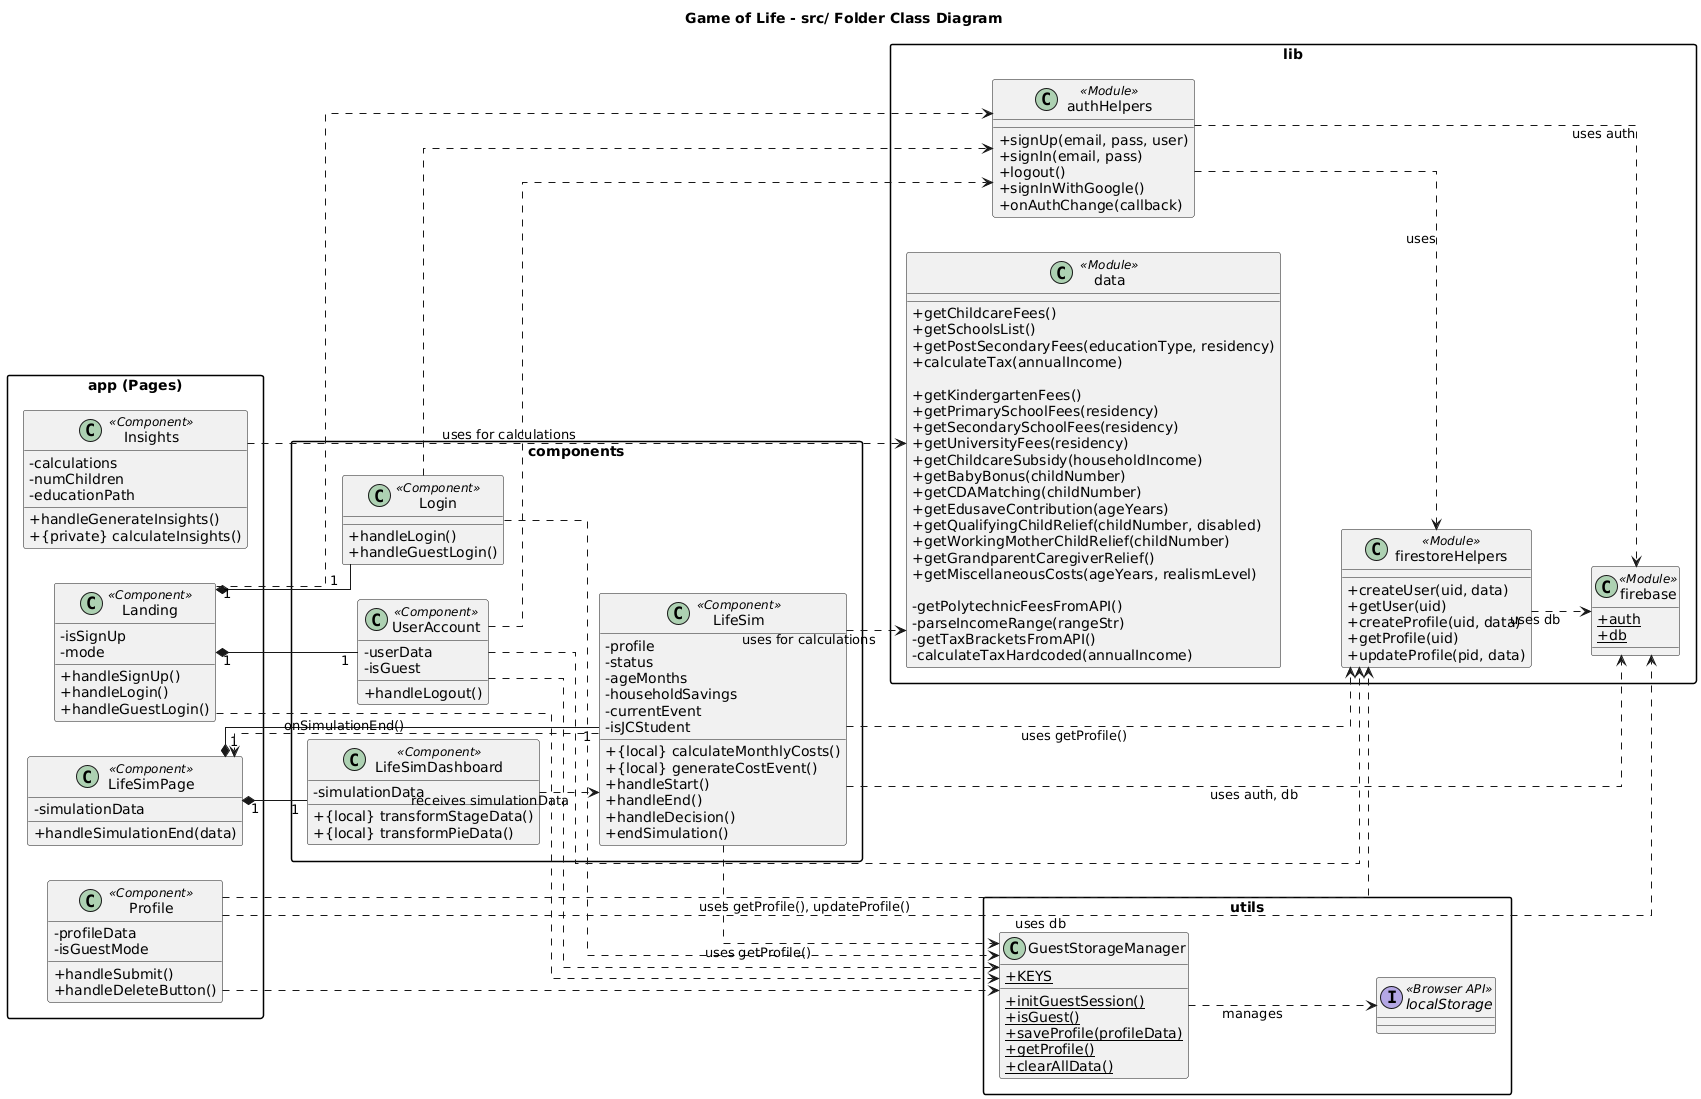

The diagram above was rendered by PlantUML. Its source (embedded in the PNG):
@startuml
left to right direction
skinparam linetype ortho
skinparam classAttributeIconSize 0
skinparam packageStyle rect
title "Game of Life - src/ Folder Class Diagram"

' --- Core Services / Libs (Data & Logic) ---
package "lib" {
    class firebase <<Module>> {
        + {static} auth
        + {static} db
    }

    class authHelpers <<Module>> {
        + signUp(email, pass, user)
        + signIn(email, pass)
        + logout()
        + signInWithGoogle()
        + onAuthChange(callback)
    }

    class firestoreHelpers <<Module>> {
        + createUser(uid, data)
        + getUser(uid)
        + createProfile(uid, data)
        + getProfile(uid)
        + updateProfile(pid, data)
    }

    class data <<Module>> {
        ' --- API-Powered Functions ---
        + getChildcareFees()
        + getSchoolsList()
        + getPostSecondaryFees(educationType, residency)
        + calculateTax(annualIncome)
        
        ' --- Hardcoded/Non-API Functions ---
        + getKindergartenFees()
        + getPrimarySchoolFees(residency)
        + getSecondarySchoolFees(residency)
        + getUniversityFees(residency)
        + getChildcareSubsidy(householdIncome)
        + getBabyBonus(childNumber)
        + getCDAMatching(childNumber)
        + getEdusaveContribution(ageYears)
        + getQualifyingChildRelief(childNumber, disabled)
        + getWorkingMotherChildRelief(childNumber)
        + getGrandparentCaregiverRelief()
        + getMiscellaneousCosts(ageYears, realismLevel)
        
        ' --- Internal/Private Functions ---
        - getPolytechnicFeesFromAPI()
        - parseIncomeRange(rangeStr)
        - getTaxBracketsFromAPI()
        - calculateTaxHardcoded(annualIncome)
    }
}

' --- Utility for Guest Users ---
package "utils" {
    class GuestStorageManager {
        + {static} KEYS
        + {static} initGuestSession()
        + {static} isGuest()
        + {static} saveProfile(profileData)
        + {static} getProfile()
        + {static} clearAllData()
    }
    
    interface localStorage <<Browser API>>
    GuestStorageManager ..> localStorage : "manages"
}

' --- Firebase Service Dependencies ---
authHelpers ..> firebase : "uses auth"
firestoreHelpers ..> firebase : "uses db"
authHelpers ..> firestoreHelpers : "uses"

' --- Page / Component Level (Views & Controllers) ---
package "app (Pages)" {
    class Landing <<Component>> {
        - isSignUp
        - mode
        + handleSignUp()
        + handleLogin()
        + handleGuestLogin()
    }

    class Profile <<Component>> {
        - profileData
        - isGuestMode
        + handleSubmit()
        + handleDeleteButton()
    }

    class LifeSimPage <<Component>> {
        - simulationData
        + handleSimulationEnd(data)
    }

    class Insights <<Component>> {
        - calculations
        - numChildren
        - educationPath
        + handleGenerateInsights()
        + {private} calculateInsights()
    }
}

package "components" {
    class LifeSim <<Component>> {
        - profile
        - status
        - ageMonths
        - householdSavings
        - currentEvent
        - isJCStudent
        + {local} calculateMonthlyCosts()
        + {local} generateCostEvent()
        + handleStart()
        + handleEnd()
        + handleDecision()
        + endSimulation()
    }

    class LifeSimDashboard <<Component>> {
        - simulationData
        + {local} transformStageData()
        + {local} transformPieData()
    }

     class UserAccount <<Component>> {
        - userData
        - isGuest
        + handleLogout()
     }

     class Login <<Component>> {
        + handleLogin()
        + handleGuestLogin()
     }
}

' --- Component Relationships (Composition) ---
' Using Composition ("is entirely made of")
' Multiplicity set to "1" for simplicity
LifeSimPage "1" *-- "1" LifeSim
LifeSimPage "1" *-- "1" LifeSimDashboard
Landing "1" *-- "1" Login
Landing "1" *-- "1" UserAccount

' --- Component Callbacks (Dependency) ---
' Using Dependency ("uses temporarily")
LifeSim ..> LifeSimPage : "onSimulationEnd()"
LifeSimDashboard ..> LifeSim : "receives simulationData"


' --- Component Dependencies on Services ---
Landing ..> authHelpers
Landing ..> GuestStorageManager
Login ..> authHelpers
Login ..> GuestStorageManager

UserAccount ..> authHelpers
UserAccount ..> firestoreHelpers
UserAccount ..> GuestStorageManager

Profile ..> GuestStorageManager
Profile ..> firestoreHelpers : "uses getProfile(), updateProfile()"
Profile ..> firebase : "uses db"

LifeSim ..> GuestStorageManager : "uses getProfile()"
LifeSim ..> firestoreHelpers : "uses getProfile()"
LifeSim ..> data : "uses for calculations"
LifeSim ..> firebase : "uses auth, db"

Insights ..> data : "uses for calculations"
@enduml